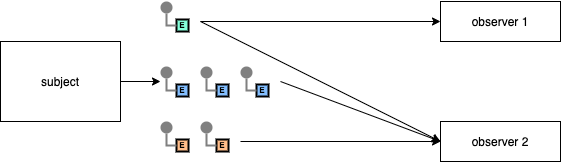

The diagram above was exported from draw.io. Its source (the exported page's mxGraphModel, read from the mxfile embedded in the PNG):
<mxGraphModel dx="1106" dy="830" grid="1" gridSize="10" guides="1" tooltips="1" connect="1" arrows="1" fold="1" page="1" pageScale="1" pageWidth="827" pageHeight="1169" math="0" shadow="0">
  <root>
    <mxCell id="0" />
    <mxCell id="1" parent="0" />
    <mxCell id="xdwXObonnBcMEnnKigfV-1" value="subject" style="rounded=0;whiteSpace=wrap;html=1;" vertex="1" parent="1">
      <mxGeometry x="80" y="120" width="120" height="80" as="geometry" />
    </mxCell>
    <mxCell id="xdwXObonnBcMEnnKigfV-5" value="" style="group;labelBorderColor=none;" vertex="1" connectable="0" parent="1">
      <mxGeometry x="240" y="145" width="28" height="30" as="geometry" />
    </mxCell>
    <mxCell id="xdwXObonnBcMEnnKigfV-3" value="" style="strokeWidth=2;dashed=0;align=center;fontSize=8;shape=ellipse;fillColor=#808080;strokeColor=none;" vertex="1" parent="xdwXObonnBcMEnnKigfV-5">
      <mxGeometry width="12" height="12" as="geometry" />
    </mxCell>
    <mxCell id="xdwXObonnBcMEnnKigfV-4" value="E" style="strokeWidth=2;dashed=0;align=center;fontSize=8;shape=rect;fillColor=#83BEFF;fontStyle=1;" vertex="1" parent="xdwXObonnBcMEnnKigfV-5">
      <mxGeometry x="16" y="18" width="12" height="12" as="geometry" />
    </mxCell>
    <mxCell id="xdwXObonnBcMEnnKigfV-2" value="" style="edgeStyle=orthogonalEdgeStyle;rounded=0;exitX=0;exitY=0.5;endArrow=none;dashed=0;html=1;strokeColor=#808080;strokeWidth=2;" edge="1" source="xdwXObonnBcMEnnKigfV-4" target="xdwXObonnBcMEnnKigfV-3" parent="xdwXObonnBcMEnnKigfV-5">
      <mxGeometry relative="1" as="geometry" />
    </mxCell>
    <mxCell id="xdwXObonnBcMEnnKigfV-26" value="" style="group;labelBorderColor=none;" vertex="1" connectable="0" parent="1">
      <mxGeometry x="240" y="80" width="28" height="30" as="geometry" />
    </mxCell>
    <mxCell id="xdwXObonnBcMEnnKigfV-27" value="" style="strokeWidth=2;dashed=0;align=center;fontSize=8;shape=ellipse;fillColor=#808080;strokeColor=none;" vertex="1" parent="xdwXObonnBcMEnnKigfV-26">
      <mxGeometry width="12" height="12" as="geometry" />
    </mxCell>
    <mxCell id="xdwXObonnBcMEnnKigfV-28" value="E" style="strokeWidth=2;dashed=0;align=center;fontSize=8;shape=rect;fontStyle=1;fillColor=#85FFDA;" vertex="1" parent="xdwXObonnBcMEnnKigfV-26">
      <mxGeometry x="16" y="18" width="12" height="12" as="geometry" />
    </mxCell>
    <mxCell id="xdwXObonnBcMEnnKigfV-29" value="" style="edgeStyle=orthogonalEdgeStyle;rounded=0;exitX=0;exitY=0.5;endArrow=none;dashed=0;html=1;strokeColor=#808080;strokeWidth=2;" edge="1" parent="xdwXObonnBcMEnnKigfV-26" source="xdwXObonnBcMEnnKigfV-28" target="xdwXObonnBcMEnnKigfV-27">
      <mxGeometry relative="1" as="geometry" />
    </mxCell>
    <mxCell id="xdwXObonnBcMEnnKigfV-30" value="" style="group;labelBorderColor=none;" vertex="1" connectable="0" parent="1">
      <mxGeometry x="240" y="200" width="28" height="30" as="geometry" />
    </mxCell>
    <mxCell id="xdwXObonnBcMEnnKigfV-31" value="" style="strokeWidth=2;dashed=0;align=center;fontSize=8;shape=ellipse;fillColor=#808080;strokeColor=none;" vertex="1" parent="xdwXObonnBcMEnnKigfV-30">
      <mxGeometry width="12" height="12" as="geometry" />
    </mxCell>
    <mxCell id="xdwXObonnBcMEnnKigfV-32" value="E" style="strokeWidth=2;dashed=0;align=center;fontSize=8;shape=rect;fontStyle=1;fillColor=#FFBD8A;" vertex="1" parent="xdwXObonnBcMEnnKigfV-30">
      <mxGeometry x="16" y="18" width="12" height="12" as="geometry" />
    </mxCell>
    <mxCell id="xdwXObonnBcMEnnKigfV-33" value="" style="edgeStyle=orthogonalEdgeStyle;rounded=0;exitX=0;exitY=0.5;endArrow=none;dashed=0;html=1;strokeColor=#808080;strokeWidth=2;" edge="1" parent="xdwXObonnBcMEnnKigfV-30" source="xdwXObonnBcMEnnKigfV-32" target="xdwXObonnBcMEnnKigfV-31">
      <mxGeometry relative="1" as="geometry" />
    </mxCell>
    <mxCell id="xdwXObonnBcMEnnKigfV-46" value="" style="endArrow=classic;html=1;exitX=1;exitY=0.5;exitDx=0;exitDy=0;" edge="1" parent="1" source="xdwXObonnBcMEnnKigfV-1">
      <mxGeometry width="50" height="50" relative="1" as="geometry">
        <mxPoint x="530" y="110" as="sourcePoint" />
        <mxPoint x="240" y="160" as="targetPoint" />
      </mxGeometry>
    </mxCell>
    <mxCell id="xdwXObonnBcMEnnKigfV-71" value="" style="group;labelBorderColor=none;" vertex="1" connectable="0" parent="1">
      <mxGeometry x="280" y="200" width="28" height="30" as="geometry" />
    </mxCell>
    <mxCell id="xdwXObonnBcMEnnKigfV-72" value="" style="strokeWidth=2;dashed=0;align=center;fontSize=8;shape=ellipse;fillColor=#808080;strokeColor=none;" vertex="1" parent="xdwXObonnBcMEnnKigfV-71">
      <mxGeometry width="12" height="12" as="geometry" />
    </mxCell>
    <mxCell id="xdwXObonnBcMEnnKigfV-73" value="E" style="strokeWidth=2;dashed=0;align=center;fontSize=8;shape=rect;fontStyle=1;fillColor=#FFBD8A;" vertex="1" parent="xdwXObonnBcMEnnKigfV-71">
      <mxGeometry x="16" y="18" width="12" height="12" as="geometry" />
    </mxCell>
    <mxCell id="xdwXObonnBcMEnnKigfV-74" value="" style="edgeStyle=orthogonalEdgeStyle;rounded=0;exitX=0;exitY=0.5;endArrow=none;dashed=0;html=1;strokeColor=#808080;strokeWidth=2;" edge="1" parent="xdwXObonnBcMEnnKigfV-71" source="xdwXObonnBcMEnnKigfV-73" target="xdwXObonnBcMEnnKigfV-72">
      <mxGeometry relative="1" as="geometry" />
    </mxCell>
    <mxCell id="xdwXObonnBcMEnnKigfV-75" value="observer 1" style="rounded=0;whiteSpace=wrap;html=1;fillColor=#FFFFFF;" vertex="1" parent="1">
      <mxGeometry x="520" y="80" width="120" height="40" as="geometry" />
    </mxCell>
    <mxCell id="xdwXObonnBcMEnnKigfV-76" value="observer 2" style="rounded=0;whiteSpace=wrap;html=1;fillColor=#FFFFFF;" vertex="1" parent="1">
      <mxGeometry x="520" y="200" width="120" height="40" as="geometry" />
    </mxCell>
    <mxCell id="xdwXObonnBcMEnnKigfV-77" value="" style="endArrow=classic;html=1;entryX=0;entryY=0.5;entryDx=0;entryDy=0;" edge="1" parent="1" target="xdwXObonnBcMEnnKigfV-75">
      <mxGeometry width="50" height="50" relative="1" as="geometry">
        <mxPoint x="280" y="100" as="sourcePoint" />
        <mxPoint x="330" y="50" as="targetPoint" />
      </mxGeometry>
    </mxCell>
    <mxCell id="xdwXObonnBcMEnnKigfV-78" value="" style="group;labelBorderColor=none;" vertex="1" connectable="0" parent="1">
      <mxGeometry x="280" y="145" width="28" height="30" as="geometry" />
    </mxCell>
    <mxCell id="xdwXObonnBcMEnnKigfV-79" value="" style="strokeWidth=2;dashed=0;align=center;fontSize=8;shape=ellipse;fillColor=#808080;strokeColor=none;" vertex="1" parent="xdwXObonnBcMEnnKigfV-78">
      <mxGeometry width="12" height="12" as="geometry" />
    </mxCell>
    <mxCell id="xdwXObonnBcMEnnKigfV-80" value="E" style="strokeWidth=2;dashed=0;align=center;fontSize=8;shape=rect;fillColor=#83BEFF;fontStyle=1;" vertex="1" parent="xdwXObonnBcMEnnKigfV-78">
      <mxGeometry x="16" y="18" width="12" height="12" as="geometry" />
    </mxCell>
    <mxCell id="xdwXObonnBcMEnnKigfV-81" value="" style="edgeStyle=orthogonalEdgeStyle;rounded=0;exitX=0;exitY=0.5;endArrow=none;dashed=0;html=1;strokeColor=#808080;strokeWidth=2;" edge="1" parent="xdwXObonnBcMEnnKigfV-78" source="xdwXObonnBcMEnnKigfV-80" target="xdwXObonnBcMEnnKigfV-79">
      <mxGeometry relative="1" as="geometry" />
    </mxCell>
    <mxCell id="xdwXObonnBcMEnnKigfV-82" value="" style="group;labelBorderColor=none;" vertex="1" connectable="0" parent="1">
      <mxGeometry x="320" y="145" width="28" height="30" as="geometry" />
    </mxCell>
    <mxCell id="xdwXObonnBcMEnnKigfV-83" value="" style="strokeWidth=2;dashed=0;align=center;fontSize=8;shape=ellipse;fillColor=#808080;strokeColor=none;" vertex="1" parent="xdwXObonnBcMEnnKigfV-82">
      <mxGeometry width="12" height="12" as="geometry" />
    </mxCell>
    <mxCell id="xdwXObonnBcMEnnKigfV-84" value="E" style="strokeWidth=2;dashed=0;align=center;fontSize=8;shape=rect;fillColor=#83BEFF;fontStyle=1;" vertex="1" parent="xdwXObonnBcMEnnKigfV-82">
      <mxGeometry x="16" y="18" width="12" height="12" as="geometry" />
    </mxCell>
    <mxCell id="xdwXObonnBcMEnnKigfV-85" value="" style="edgeStyle=orthogonalEdgeStyle;rounded=0;exitX=0;exitY=0.5;endArrow=none;dashed=0;html=1;strokeColor=#808080;strokeWidth=2;" edge="1" parent="xdwXObonnBcMEnnKigfV-82" source="xdwXObonnBcMEnnKigfV-84" target="xdwXObonnBcMEnnKigfV-83">
      <mxGeometry relative="1" as="geometry" />
    </mxCell>
    <mxCell id="xdwXObonnBcMEnnKigfV-86" value="" style="endArrow=classic;html=1;entryX=0;entryY=0.5;entryDx=0;entryDy=0;" edge="1" parent="1" target="xdwXObonnBcMEnnKigfV-76">
      <mxGeometry width="50" height="50" relative="1" as="geometry">
        <mxPoint x="280" y="100" as="sourcePoint" />
        <mxPoint x="440" y="250" as="targetPoint" />
      </mxGeometry>
    </mxCell>
    <mxCell id="xdwXObonnBcMEnnKigfV-87" value="" style="endArrow=classic;html=1;entryX=0;entryY=0.5;entryDx=0;entryDy=0;" edge="1" parent="1" target="xdwXObonnBcMEnnKigfV-76">
      <mxGeometry width="50" height="50" relative="1" as="geometry">
        <mxPoint x="360" y="160" as="sourcePoint" />
        <mxPoint x="440" y="250" as="targetPoint" />
      </mxGeometry>
    </mxCell>
    <mxCell id="xdwXObonnBcMEnnKigfV-88" value="" style="endArrow=classic;html=1;entryX=0;entryY=0.5;entryDx=0;entryDy=0;" edge="1" parent="1" target="xdwXObonnBcMEnnKigfV-76">
      <mxGeometry width="50" height="50" relative="1" as="geometry">
        <mxPoint x="320" y="220" as="sourcePoint" />
        <mxPoint x="440" y="250" as="targetPoint" />
      </mxGeometry>
    </mxCell>
  </root>
</mxGraphModel>